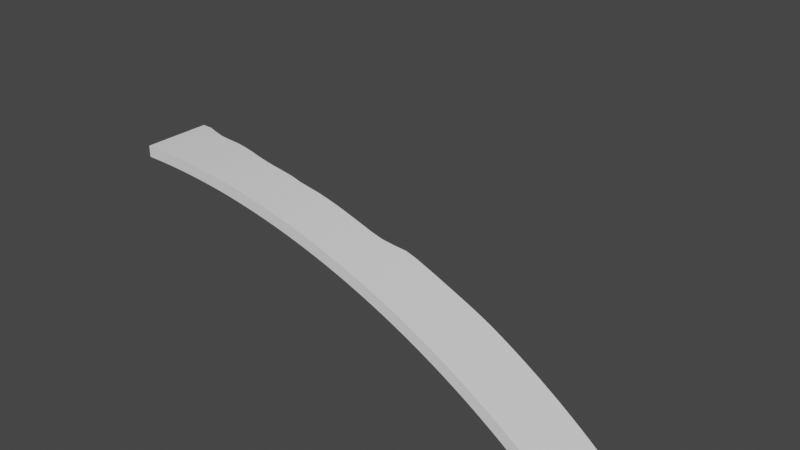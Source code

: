 # Source: RiverTest.blend  (saved by Blender 2.80.75; exported with 4.5.12 LTS)
import bpy
from mathutils import Matrix  # noqa: F401  (used for matrix-valued properties, if any)

bpy.ops.wm.read_factory_settings(use_empty=True)
scene = bpy.context.scene
scene.name = 'Scene'

# ---- collections
col_collection = bpy.data.collections.new('Collection'); scene.collection.children.link(col_collection)

# ---- world
world_world = bpy.data.worlds.new('World'); scene.world = world_world
world_world.use_nodes = True; world_world.node_tree.nodes.clear()
_N = world_world.node_tree.nodes; _L = world_world.node_tree.links
n0 = _N.new('ShaderNodeOutputWorld'); n0.name = 'World Output'; n0.location = (300, 300)
n1 = _N.new('ShaderNodeBackground'); n1.name = 'Background'; n1.location = (10, 300)
n1.inputs[0].default_value = (0.05088, 0.05088, 0.05088, 1.0)
_L.new(n1.outputs[0], n0.inputs[0])
n0.is_active_output = True
world_world.color = (0.05088, 0.05088, 0.05088)
world_world.use_sun_shadow = False
world_world.sun_shadow_jitter_overblur = 0.0

# ---- meshes
me_plane_001 = bpy.data.meshes.new('Plane.001')
me_plane_001.from_pydata([(9.537e-06, -0.0008514, 6.0), (49.5, -0.0008514, 6.0), (3.815e-06, -0.0008512, 3.576e-06), (49.5, -0.0008512, 3.576e-06), (0.9706, -0.0008514, 5.966), (1.941, -0.0008512, 5.66), (2.912, -0.0008514, 5.438), (3.882, -0.0008514, 5.388), (4.853, 0.0002332, 5.41), (5.824, -0.01274, 5.315), (6.794, -0.02311, 5.18), (7.765, -0.02198, 5.023), (8.735, 0.002557, 4.957), (9.706, 0.003115, 4.927), (10.68, 0.002463, 4.943), (11.65, 0.0003798, 4.952), (12.62, 0.01866, 4.893), (13.59, 0.008329, 4.913), (14.56, -0.006922, 4.965), (15.53, -0.002251, 4.984), (16.5, -0.01301, 4.966), (17.47, -0.01563, 4.936), (18.44, -0.002522, 4.928), (19.41, 0.001956, 4.915), (20.38, 0.005125, 4.91), (21.35, 0.02111, 5.014), (22.32, 0.03286, 5.321), (23.29, 0.01017, 5.686), (24.26, 0.006055, 5.763), (25.24, 0.008001, 5.775), (26.21, 0.004244, 5.794), (27.18, 0.01197, 5.815), (28.15, 0.006281, 5.846), (29.12, 0.00808, 5.89), (30.09, 0.006222, 5.934), (31.06, 0.004526, 5.979), (32.03, -0.0005226, 5.999), (33.0, -0.0008514, 6.0), (33.97, -0.0008514, 6.0), (34.94, -0.0008514, 6.0), (35.91, -0.0008514, 6.0), (36.88, -0.0008514, 6.0), (37.85, -0.0008514, 6.0), (38.82, -0.0008514, 6.0), (39.79, -0.0008514, 6.0), (40.76, -0.0008514, 6.0), (41.74, -0.0008514, 6.0), (42.71, -0.0008514, 6.0), (43.68, -0.0008514, 6.0), (44.65, -0.0008514, 6.0), (45.62, -0.0008514, 6.0), (46.59, -0.0008514, 6.0), (47.56, -0.0008514, 6.0), (48.53, -0.0008514, 6.0), (48.53, -0.0008512, 3.576e-06), (47.56, -0.0008512, 3.576e-06), (46.59, -0.0008512, 3.576e-06), (45.62, -0.0008512, 3.576e-06), (44.65, -0.0008512, 3.576e-06), (43.68, -0.0008512, 3.576e-06), (42.71, -0.0008512, 3.576e-06), (41.74, -0.0008512, 3.576e-06), (40.76, -0.0008512, 3.576e-06), (39.79, -0.0008512, 3.576e-06), (38.82, -0.0008512, 3.576e-06), (37.85, -0.0008512, 3.576e-06), (36.88, -0.0008512, 3.576e-06), (35.91, -0.0008512, 3.576e-06), (34.94, -0.0008512, 3.576e-06), (33.97, -0.0008512, 3.576e-06), (33.0, -0.0008512, 3.576e-06), (32.03, -0.0008512, 3.576e-06), (31.06, -0.0008512, 3.576e-06), (30.09, -0.0008512, 3.576e-06), (29.12, -0.0008512, 3.576e-06), (28.15, -0.0008512, 3.576e-06), (27.18, -0.0008512, 3.576e-06), (26.21, -0.0008512, 3.576e-06), (25.24, -0.0008512, 3.576e-06), (24.26, -0.0008512, 3.576e-06), (23.29, -0.0008512, 3.576e-06), (22.32, -0.0008512, 3.576e-06), (21.35, -0.0008512, 3.576e-06), (20.38, -0.0008512, 3.576e-06), (19.41, -0.0008512, 3.576e-06), (18.44, -0.0008512, 3.576e-06), (17.47, -0.0008512, 3.576e-06), (16.5, -0.0008512, 3.576e-06), (15.53, -0.0008512, 3.576e-06), (14.56, -0.0008512, 3.576e-06), (13.59, -0.0008512, 3.576e-06), (12.62, -0.0008512, 3.576e-06), (11.65, -0.0008512, 3.576e-06), (10.68, -0.0008512, 3.576e-06), (9.706, -0.0008512, 0.003083), (8.735, -0.0008512, 0.01199), (7.765, -0.0008512, 8.106e-06), (6.794, -0.0008512, 3.576e-06), (5.824, -0.0008512, 3.576e-06), (4.853, -0.0008512, 3.576e-06), (3.882, -0.0008512, 3.576e-06), (2.912, -0.0008512, 3.576e-06), (1.941, -0.0008512, 3.576e-06), (0.9706, -0.0008512, 3.576e-06), (3.815e-06, -1.001, 3.576e-06), (9.537e-06, -1.001, 6.0), (48.53, -1.001, 6.0), (49.5, -1.001, 6.0), (49.5, -1.001, 3.576e-06), (0.9706, -1.001, 3.576e-06), (0.9706, -1.001, 5.966), (1.941, -1.001, 5.66), (2.912, -1.001, 5.438), (3.882, -1.001, 5.388), (4.853, -0.9998, 5.41), (5.824, -1.013, 5.315), (6.794, -1.023, 5.18), (7.765, -1.022, 5.023), (8.735, -0.9974, 4.957), (9.706, -0.9969, 4.927), (10.68, -0.9975, 4.943), (11.65, -0.9996, 4.952), (12.62, -0.9813, 4.893), (13.59, -0.9917, 4.913), (14.56, -1.007, 4.965), (15.53, -1.002, 4.984), (16.5, -1.013, 4.966), (17.47, -1.016, 4.936), (18.44, -1.003, 4.928), (19.41, -0.998, 4.915), (20.38, -0.9949, 4.91), (21.35, -0.9789, 5.014), (22.32, -0.9671, 5.321), (23.29, -0.9898, 5.686), (24.26, -0.9939, 5.763), (25.24, -0.992, 5.775), (26.21, -0.9958, 5.794), (27.18, -0.988, 5.815), (28.15, -0.9937, 5.846), (29.12, -0.9919, 5.89), (30.09, -0.9938, 5.934), (31.06, -0.9955, 5.979), (32.03, -1.001, 5.999), (33.0, -1.001, 6.0), (33.97, -1.001, 6.0), (34.94, -1.001, 6.0), (35.91, -1.001, 6.0), (36.88, -1.001, 6.0), (37.85, -1.001, 6.0), (38.82, -1.001, 6.0), (39.79, -1.001, 6.0), (40.76, -1.001, 6.0), (41.74, -1.001, 6.0), (42.71, -1.001, 6.0), (43.68, -1.001, 6.0), (44.65, -1.001, 6.0), (45.62, -1.001, 6.0), (46.59, -1.001, 6.0), (47.56, -1.001, 6.0), (48.53, -1.001, 3.576e-06), (47.56, -1.001, 3.576e-06), (46.59, -1.001, 3.576e-06), (45.62, -1.001, 3.576e-06), (44.65, -1.001, 3.576e-06), (43.68, -1.001, 3.576e-06), (42.71, -1.001, 3.576e-06), (41.74, -1.001, 3.576e-06), (40.76, -1.001, 3.576e-06), (39.79, -1.001, 3.576e-06), (38.82, -1.001, 3.576e-06), (37.85, -1.001, 3.576e-06), (36.88, -1.001, 3.576e-06), (35.91, -1.001, 3.576e-06), (34.94, -1.001, 3.576e-06), (33.97, -1.001, 3.576e-06), (33.0, -1.001, 3.576e-06), (32.03, -1.001, 3.576e-06), (31.06, -1.001, 3.576e-06), (30.09, -1.001, 3.576e-06), (29.12, -1.001, 3.576e-06), (28.15, -1.001, 3.576e-06), (27.18, -1.001, 3.576e-06), (26.21, -1.001, 3.576e-06), (25.24, -1.001, 3.576e-06), (24.26, -1.001, 3.576e-06), (23.29, -1.001, 3.576e-06), (22.32, -1.001, 3.576e-06), (21.35, -1.001, 3.576e-06), (20.38, -1.001, 3.576e-06), (19.41, -1.001, 3.576e-06), (18.44, -1.001, 3.576e-06), (17.47, -1.001, 3.576e-06), (16.5, -1.001, 3.576e-06), (15.53, -1.001, 3.576e-06), (14.56, -1.001, 3.576e-06), (13.59, -1.001, 3.576e-06), (12.62, -1.001, 3.576e-06), (11.65, -1.001, 3.576e-06), (10.68, -1.001, 3.576e-06), (9.706, -1.001, 0.003083), (8.735, -1.001, 0.01199), (7.765, -1.001, 8.106e-06), (6.794, -1.001, 3.576e-06), (5.824, -1.001, 3.576e-06), (4.853, -1.001, 3.576e-06), (3.882, -1.001, 3.576e-06), (2.912, -1.001, 3.576e-06), (1.941, -1.001, 3.576e-06)], [], [(53, 1, 3, 54), (0, 4, 103, 2), (4, 5, 102, 103), (5, 6, 101, 102), (6, 7, 100, 101), (7, 8, 99, 100), (8, 9, 98, 99), (9, 10, 97, 98), (10, 11, 96, 97), (11, 12, 95, 96), (12, 13, 94, 95), (13, 14, 93, 94), (14, 15, 92, 93), (15, 16, 91, 92), (16, 17, 90, 91), (17, 18, 89, 90), (18, 19, 88, 89), (19, 20, 87, 88), (20, 21, 86, 87), (21, 22, 85, 86), (22, 23, 84, 85), (23, 24, 83, 84), (24, 25, 82, 83), (25, 26, 81, 82), (26, 27, 80, 81), (27, 28, 79, 80), (28, 29, 78, 79), (29, 30, 77, 78), (30, 31, 76, 77), (31, 32, 75, 76), (32, 33, 74, 75), (33, 34, 73, 74), (34, 35, 72, 73), (35, 36, 71, 72), (36, 37, 70, 71), (37, 38, 69, 70), (38, 39, 68, 69), (39, 40, 67, 68), (40, 41, 66, 67), (41, 42, 65, 66), (42, 43, 64, 65), (43, 44, 63, 64), (44, 45, 62, 63), (45, 46, 61, 62), (46, 47, 60, 61), (47, 48, 59, 60), (48, 49, 58, 59), (49, 50, 57, 58), (50, 51, 56, 57), (51, 52, 55, 56), (52, 53, 54, 55), (106, 159, 108, 107), (105, 104, 109, 110), (110, 109, 207, 111), (111, 207, 206, 112), (112, 206, 205, 113), (113, 205, 204, 114), (114, 204, 203, 115), (115, 203, 202, 116), (116, 202, 201, 117), (117, 201, 200, 118), (118, 200, 199, 119), (119, 199, 198, 120), (120, 198, 197, 121), (121, 197, 196, 122), (122, 196, 195, 123), (123, 195, 194, 124), (124, 194, 193, 125), (125, 193, 192, 126), (126, 192, 191, 127), (127, 191, 190, 128), (128, 190, 189, 129), (129, 189, 188, 130), (130, 188, 187, 131), (131, 187, 186, 132), (132, 186, 185, 133), (133, 185, 184, 134), (134, 184, 183, 135), (135, 183, 182, 136), (136, 182, 181, 137), (137, 181, 180, 138), (138, 180, 179, 139), (139, 179, 178, 140), (140, 178, 177, 141), (141, 177, 176, 142), (142, 176, 175, 143), (143, 175, 174, 144), (144, 174, 173, 145), (145, 173, 172, 146), (146, 172, 171, 147), (147, 171, 170, 148), (148, 170, 169, 149), (149, 169, 168, 150), (150, 168, 167, 151), (151, 167, 166, 152), (152, 166, 165, 153), (153, 165, 164, 154), (154, 164, 163, 155), (155, 163, 162, 156), (156, 162, 161, 157), (157, 161, 160, 158), (158, 160, 159, 106), (67, 66, 171, 172), (16, 15, 121, 122), (68, 67, 172, 173), (17, 16, 122, 123), (69, 68, 173, 174), (18, 17, 123, 124), (70, 69, 174, 175), (19, 18, 124, 125), (71, 70, 175, 176), (20, 19, 125, 126), (72, 71, 176, 177), (21, 20, 126, 127), (73, 72, 177, 178), (22, 21, 127, 128), (74, 73, 178, 179), (23, 22, 128, 129), (75, 74, 179, 180), (24, 23, 129, 130), (76, 75, 180, 181), (25, 24, 130, 131), (77, 76, 181, 182), (26, 25, 131, 132), (78, 77, 182, 183), (27, 26, 132, 133), (79, 78, 183, 184), (28, 27, 133, 134), (80, 79, 184, 185), (29, 28, 134, 135), (81, 80, 185, 186), (30, 29, 135, 136), (82, 81, 186, 187), (31, 30, 136, 137), (83, 82, 187, 188), (32, 31, 137, 138), (84, 83, 188, 189), (33, 32, 138, 139), (85, 84, 189, 190), (34, 33, 139, 140), (86, 85, 190, 191), (35, 34, 140, 141), (87, 86, 191, 192), (36, 35, 141, 142), (88, 87, 192, 193), (37, 36, 142, 143), (89, 88, 193, 194), (38, 37, 143, 144), (90, 89, 194, 195), (39, 38, 144, 145), (91, 90, 195, 196), (40, 39, 145, 146), (92, 91, 196, 197), (41, 40, 146, 147), (93, 92, 197, 198), (42, 41, 147, 148), (94, 93, 198, 199), (43, 42, 148, 149), (95, 94, 199, 200), (44, 43, 149, 150), (96, 95, 200, 201), (45, 44, 150, 151), (97, 96, 201, 202), (46, 45, 151, 152), (98, 97, 202, 203), (47, 46, 152, 153), (99, 98, 203, 204), (48, 47, 153, 154), (100, 99, 204, 205), (49, 48, 154, 155), (101, 100, 205, 206), (50, 49, 155, 156), (102, 101, 206, 207), (51, 50, 156, 157), (0, 2, 104, 105), (103, 102, 207, 109), (52, 51, 157, 158), (1, 53, 106, 107), (53, 52, 158, 106), (3, 1, 107, 108), (54, 3, 108, 159), (2, 103, 109, 104), (55, 54, 159, 160), (4, 0, 105, 110), (56, 55, 160, 161), (5, 4, 110, 111), (57, 56, 161, 162), (6, 5, 111, 112), (58, 57, 162, 163), (7, 6, 112, 113), (59, 58, 163, 164), (8, 7, 113, 114), (60, 59, 164, 165), (9, 8, 114, 115), (61, 60, 165, 166), (10, 9, 115, 116), (62, 61, 166, 167), (11, 10, 116, 117), (63, 62, 167, 168), (12, 11, 117, 118), (64, 63, 168, 169), (13, 12, 118, 119), (65, 64, 169, 170), (14, 13, 119, 120), (66, 65, 170, 171), (15, 14, 120, 121)])
_uv = me_plane_001.uv_layers.new(name='UVMap')
_uv.uv.foreach_set('vector', [0.9804, 0.0, 1.0, 0.0, 1.0, 1.0, 0.9804, 1.0, 0.0, 0.0, 0.01961, 0.0, 0.01961, 1.0, 0.0, 1.0, 0.01961, 0.0, 0.03922, 0.0, 0.03922, 1.0, 0.01961, 1.0, 0.03922, 0.0, 0.05882, 0.0, 0.05882, 1.0, 0.03922, 1.0, 0.05882, 0.0, 0.07843, 0.0, 0.07843, 1.0, 0.05882, 1.0, 0.07843, 0.0, 0.09804, 0.0, 0.09804, 1.0, 0.07843, 1.0, 0.09804, 0.0, 0.1176, 0.0, 0.1176, 1.0, 0.09804, 1.0, 0.1176, 0.0, 0.1373, 0.0, 0.1373, 1.0, 0.1176, 1.0, 0.1373, 0.0, 0.1569, 0.0, 0.1569, 1.0, 0.1373, 1.0, 0.1569, 0.0, 0.1765, 0.0, 0.1765, 1.0, 0.1569, 1.0, 0.1765, 0.0, 0.1961, 0.0, 0.1961, 1.0, 0.1765, 1.0, 0.1961, 0.0, 0.2157, 0.0, 0.2157, 1.0, 0.1961, 1.0, 0.2157, 0.0, 0.2353, 0.0, 0.2353, 1.0, 0.2157, 1.0, 0.2353, 0.0, 0.2549, 0.0, 0.2549, 1.0, 0.2353, 1.0, 0.2549, 0.0, 0.2745, 0.0, 0.2745, 1.0, 0.2549, 1.0, 0.2745, 0.0, 0.2941, 0.0, 0.2941, 1.0, 0.2745, 1.0, 0.2941, 0.0, 0.3137, 0.0, 0.3137, 1.0, 0.2941, 1.0, 0.3137, 0.0, 0.3333, 0.0, 0.3333, 1.0, 0.3137, 1.0, 0.3333, 0.0, 0.3529, 0.0, 0.3529, 1.0, 0.3333, 1.0, 0.3529, 0.0, 0.3725, 0.0, 0.3725, 1.0, 0.3529, 1.0, 0.3725, 0.0, 0.3922, 0.0, 0.3922, 1.0, 0.3725, 1.0, 0.3922, 0.0, 0.4118, 0.0, 0.4118, 1.0, 0.3922, 1.0, 0.4118, 0.0, 0.4314, 0.0, 0.4314, 1.0, 0.4118, 1.0, 0.4314, 0.0, 0.451, 0.0, 0.451, 1.0, 0.4314, 1.0, 0.451, 0.0, 0.4706, 0.0, 0.4706, 1.0, 0.451, 1.0, 0.4706, 0.0, 0.4902, 0.0, 0.4902, 1.0, 0.4706, 1.0, 0.4902, 0.0, 0.5098, 0.0, 0.5098, 1.0, 0.4902, 1.0, 0.5098, 0.0, 0.5294, 0.0, 0.5294, 1.0, 0.5098, 1.0, 0.5294, 0.0, 0.549, 0.0, 0.549, 1.0, 0.5294, 1.0, 0.549, 0.0, 0.5686, 0.0, 0.5686, 1.0, 0.549, 1.0, 0.5686, 0.0, 0.5882, 0.0, 0.5882, 1.0, 0.5686, 1.0, 0.5882, 0.0, 0.6078, 0.0, 0.6078, 1.0, 0.5882, 1.0, 0.6078, 0.0, 0.6275, 0.0, 0.6275, 1.0, 0.6078, 1.0, 0.6275, 0.0, 0.6471, 0.0, 0.6471, 1.0, 0.6275, 1.0, 0.6471, 0.0, 0.6667, 0.0, 0.6667, 1.0, 0.6471, 1.0, 0.6667, 0.0, 0.6863, 0.0, 0.6863, 1.0, 0.6667, 1.0, 0.6863, 0.0, 0.7059, 0.0, 0.7059, 1.0, 0.6863, 1.0, 0.7059, 0.0, 0.7255, 0.0, 0.7255, 1.0, 0.7059, 1.0, 0.7255, 0.0, 0.7451, 0.0, 0.7451, 1.0, 0.7255, 1.0, 0.7451, 0.0, 0.7647, 0.0, 0.7647, 1.0, 0.7451, 1.0, 0.7647, 0.0, 0.7843, 0.0, 0.7843, 1.0, 0.7647, 1.0, 0.7843, 0.0, 0.8039, 0.0, 0.8039, 1.0, 0.7843, 1.0, 0.8039, 0.0, 0.8235, 0.0, 0.8235, 1.0, 0.8039, 1.0, 0.8235, 0.0, 0.8431, 0.0, 0.8431, 1.0, 0.8235, 1.0, 0.8431, 0.0, 0.8627, 0.0, 0.8627, 1.0, 0.8431, 1.0, 0.8627, 0.0, 0.8824, 0.0, 0.8824, 1.0, 0.8627, 1.0, 0.8824, 0.0, 0.902, 0.0, 0.902, 1.0, 0.8824, 1.0, 0.902, 0.0, 0.9216, 0.0, 0.9216, 1.0, 0.902, 1.0, 0.9216, 0.0, 0.9412, 0.0, 0.9412, 1.0, 0.9216, 1.0, 0.9412, 0.0, 0.9608, 0.0, 0.9608, 1.0, 0.9412, 1.0, 0.9608, 0.0, 0.9804, 0.0, 0.9804, 1.0, 0.9608, 1.0, 0.9804, 0.0, 0.9804, 1.0, 1.0, 1.0, 1.0, 0.0, 0.0, 0.0, 0.0, 1.0, 0.01961, 1.0, 0.01961, 0.0, 0.01961, 0.0, 0.01961, 1.0, 0.03922, 1.0, 0.03922, 0.0, 0.03922, 0.0, 0.03922, 1.0, 0.05882, 1.0, 0.05882, 0.0, 0.05882, 0.0, 0.05882, 1.0, 0.07843, 1.0, 0.07843, 0.0, 0.07843, 0.0, 0.07843, 1.0, 0.09804, 1.0, 0.09804, 0.0, 0.09804, 0.0, 0.09804, 1.0, 0.1176, 1.0, 0.1176, 0.0, 0.1176, 0.0, 0.1176, 1.0, 0.1373, 1.0, 0.1373, 0.0, 0.1373, 0.0, 0.1373, 1.0, 0.1569, 1.0, 0.1569, 0.0, 0.1569, 0.0, 0.1569, 1.0, 0.1765, 1.0, 0.1765, 0.0, 0.1765, 0.0, 0.1765, 1.0, 0.1961, 1.0, 0.1961, 0.0, 0.1961, 0.0, 0.1961, 1.0, 0.2157, 1.0, 0.2157, 0.0, 0.2157, 0.0, 0.2157, 1.0, 0.2353, 1.0, 0.2353, 0.0, 0.2353, 0.0, 0.2353, 1.0, 0.2549, 1.0, 0.2549, 0.0, 0.2549, 0.0, 0.2549, 1.0, 0.2745, 1.0, 0.2745, 0.0, 0.2745, 0.0, 0.2745, 1.0, 0.2941, 1.0, 0.2941, 0.0, 0.2941, 0.0, 0.2941, 1.0, 0.3137, 1.0, 0.3137, 0.0, 0.3137, 0.0, 0.3137, 1.0, 0.3333, 1.0, 0.3333, 0.0, 0.3333, 0.0, 0.3333, 1.0, 0.3529, 1.0, 0.3529, 0.0, 0.3529, 0.0, 0.3529, 1.0, 0.3725, 1.0, 0.3725, 0.0, 0.3725, 0.0, 0.3725, 1.0, 0.3922, 1.0, 0.3922, 0.0, 0.3922, 0.0, 0.3922, 1.0, 0.4118, 1.0, 0.4118, 0.0, 0.4118, 0.0, 0.4118, 1.0, 0.4314, 1.0, 0.4314, 0.0, 0.4314, 0.0, 0.4314, 1.0, 0.451, 1.0, 0.451, 0.0, 0.451, 0.0, 0.451, 1.0, 0.4706, 1.0, 0.4706, 0.0, 0.4706, 0.0, 0.4706, 1.0, 0.4902, 1.0, 0.4902, 0.0, 0.4902, 0.0, 0.4902, 1.0, 0.5098, 1.0, 0.5098, 0.0, 0.5098, 0.0, 0.5098, 1.0, 0.5294, 1.0, 0.5294, 0.0, 0.5294, 0.0, 0.5294, 1.0, 0.549, 1.0, 0.549, 0.0, 0.549, 0.0, 0.549, 1.0, 0.5686, 1.0, 0.5686, 0.0, 0.5686, 0.0, 0.5686, 1.0, 0.5882, 1.0, 0.5882, 0.0, 0.5882, 0.0, 0.5882, 1.0, 0.6078, 1.0, 0.6078, 0.0, 0.6078, 0.0, 0.6078, 1.0, 0.6275, 1.0, 0.6275, 0.0, 0.6275, 0.0, 0.6275, 1.0, 0.6471, 1.0, 0.6471, 0.0, 0.6471, 0.0, 0.6471, 1.0, 0.6667, 1.0, 0.6667, 0.0, 0.6667, 0.0, 0.6667, 1.0, 0.6863, 1.0, 0.6863, 0.0, 0.6863, 0.0, 0.6863, 1.0, 0.7059, 1.0, 0.7059, 0.0, 0.7059, 0.0, 0.7059, 1.0, 0.7255, 1.0, 0.7255, 0.0, 0.7255, 0.0, 0.7255, 1.0, 0.7451, 1.0, 0.7451, 0.0, 0.7451, 0.0, 0.7451, 1.0, 0.7647, 1.0, 0.7647, 0.0, 0.7647, 0.0, 0.7647, 1.0, 0.7843, 1.0, 0.7843, 0.0, 0.7843, 0.0, 0.7843, 1.0, 0.8039, 1.0, 0.8039, 0.0, 0.8039, 0.0, 0.8039, 1.0, 0.8235, 1.0, 0.8235, 0.0, 0.8235, 0.0, 0.8235, 1.0, 0.8431, 1.0, 0.8431, 0.0, 0.8431, 0.0, 0.8431, 1.0, 0.8627, 1.0, 0.8627, 0.0, 0.8627, 0.0, 0.8627, 1.0, 0.8824, 1.0, 0.8824, 0.0, 0.8824, 0.0, 0.8824, 1.0, 0.902, 1.0, 0.902, 0.0, 0.902, 0.0, 0.902, 1.0, 0.9216, 1.0, 0.9216, 0.0, 0.9216, 0.0, 0.9216, 1.0, 0.9412, 1.0, 0.9412, 0.0, 0.9412, 0.0, 0.9412, 1.0, 0.9608, 1.0, 0.9608, 0.0, 0.9608, 0.0, 0.9608, 1.0, 0.9804, 1.0, 0.9804, 0.0, 0.7255, 1.0, 0.7451, 1.0, 0.7451, 1.0, 0.7255, 1.0, 0.2549, 0.0, 0.2353, 0.0, 0.2353, 0.0, 0.2549, 0.0, 0.7059, 1.0, 0.7255, 1.0, 0.7255, 1.0, 0.7059, 1.0, 0.2745, 0.0, 0.2549, 0.0, 0.2549, 0.0, 0.2745, 0.0, 0.6863, 1.0, 0.7059, 1.0, 0.7059, 1.0, 0.6863, 1.0, 0.2941, 0.0, 0.2745, 0.0, 0.2745, 0.0, 0.2941, 0.0, 0.6667, 1.0, 0.6863, 1.0, 0.6863, 1.0, 0.6667, 1.0, 0.3137, 0.0, 0.2941, 0.0, 0.2941, 0.0, 0.3137, 0.0, 0.6471, 1.0, 0.6667, 1.0, 0.6667, 1.0, 0.6471, 1.0, 0.3333, 0.0, 0.3137, 0.0, 0.3137, 0.0, 0.3333, 0.0, 0.6275, 1.0, 0.6471, 1.0, 0.6471, 1.0, 0.6275, 1.0, 0.3529, 0.0, 0.3333, 0.0, 0.3333, 0.0, 0.3529, 0.0, 0.6078, 1.0, 0.6275, 1.0, 0.6275, 1.0, 0.6078, 1.0, 0.3725, 0.0, 0.3529, 0.0, 0.3529, 0.0, 0.3725, 0.0, 0.5882, 1.0, 0.6078, 1.0, 0.6078, 1.0, 0.5882, 1.0, 0.3922, 0.0, 0.3725, 0.0, 0.3725, 0.0, 0.3922, 0.0, 0.5686, 1.0, 0.5882, 1.0, 0.5882, 1.0, 0.5686, 1.0, 0.4118, 0.0, 0.3922, 0.0, 0.3922, 0.0, 0.4118, 0.0, 0.549, 1.0, 0.5686, 1.0, 0.5686, 1.0, 0.549, 1.0, 0.4314, 0.0, 0.4118, 0.0, 0.4118, 0.0, 0.4314, 0.0, 0.5294, 1.0, 0.549, 1.0, 0.549, 1.0, 0.5294, 1.0, 0.451, 0.0, 0.4314, 0.0, 0.4314, 0.0, 0.451, 0.0, 0.5098, 1.0, 0.5294, 1.0, 0.5294, 1.0, 0.5098, 1.0, 0.4706, 0.0, 0.451, 0.0, 0.451, 0.0, 0.4706, 0.0, 0.4902, 1.0, 0.5098, 1.0, 0.5098, 1.0, 0.4902, 1.0, 0.4902, 0.0, 0.4706, 0.0, 0.4706, 0.0, 0.4902, 0.0, 0.4706, 1.0, 0.4902, 1.0, 0.4902, 1.0, 0.4706, 1.0, 0.5098, 0.0, 0.4902, 0.0, 0.4902, 0.0, 0.5098, 0.0, 0.451, 1.0, 0.4706, 1.0, 0.4706, 1.0, 0.451, 1.0, 0.5294, 0.0, 0.5098, 0.0, 0.5098, 0.0, 0.5294, 0.0, 0.4314, 1.0, 0.451, 1.0, 0.451, 1.0, 0.4314, 1.0, 0.549, 0.0, 0.5294, 0.0, 0.5294, 0.0, 0.549, 0.0, 0.4118, 1.0, 0.4314, 1.0, 0.4314, 1.0, 0.4118, 1.0, 0.5686, 0.0, 0.549, 0.0, 0.549, 0.0, 0.5686, 0.0, 0.3922, 1.0, 0.4118, 1.0, 0.4118, 1.0, 0.3922, 1.0, 0.5882, 0.0, 0.5686, 0.0, 0.5686, 0.0, 0.5882, 0.0, 0.3725, 1.0, 0.3922, 1.0, 0.3922, 1.0, 0.3725, 1.0, 0.6078, 0.0, 0.5882, 0.0, 0.5882, 0.0, 0.6078, 0.0, 0.3529, 1.0, 0.3725, 1.0, 0.3725, 1.0, 0.3529, 1.0, 0.6275, 0.0, 0.6078, 0.0, 0.6078, 0.0, 0.6275, 0.0, 0.3333, 1.0, 0.3529, 1.0, 0.3529, 1.0, 0.3333, 1.0, 0.6471, 0.0, 0.6275, 0.0, 0.6275, 0.0, 0.6471, 0.0, 0.3137, 1.0, 0.3333, 1.0, 0.3333, 1.0, 0.3137, 1.0, 0.6667, 0.0, 0.6471, 0.0, 0.6471, 0.0, 0.6667, 0.0, 0.2941, 1.0, 0.3137, 1.0, 0.3137, 1.0, 0.2941, 1.0, 0.6863, 0.0, 0.6667, 0.0, 0.6667, 0.0, 0.6863, 0.0, 0.2745, 1.0, 0.2941, 1.0, 0.2941, 1.0, 0.2745, 1.0, 0.7059, 0.0, 0.6863, 0.0, 0.6863, 0.0, 0.7059, 0.0, 0.2549, 1.0, 0.2745, 1.0, 0.2745, 1.0, 0.2549, 1.0, 0.7255, 0.0, 0.7059, 0.0, 0.7059, 0.0, 0.7255, 0.0, 0.2353, 1.0, 0.2549, 1.0, 0.2549, 1.0, 0.2353, 1.0, 0.7451, 0.0, 0.7255, 0.0, 0.7255, 0.0, 0.7451, 0.0, 0.2157, 1.0, 0.2353, 1.0, 0.2353, 1.0, 0.2157, 1.0, 0.7647, 0.0, 0.7451, 0.0, 0.7451, 0.0, 0.7647, 0.0, 0.1961, 1.0, 0.2157, 1.0, 0.2157, 1.0, 0.1961, 1.0, 0.7843, 0.0, 0.7647, 0.0, 0.7647, 0.0, 0.7843, 0.0, 0.1765, 1.0, 0.1961, 1.0, 0.1961, 1.0, 0.1765, 1.0, 0.8039, 0.0, 0.7843, 0.0, 0.7843, 0.0, 0.8039, 0.0, 0.1569, 1.0, 0.1765, 1.0, 0.1765, 1.0, 0.1569, 1.0, 0.8235, 0.0, 0.8039, 0.0, 0.8039, 0.0, 0.8235, 0.0, 0.1373, 1.0, 0.1569, 1.0, 0.1569, 1.0, 0.1373, 1.0, 0.8431, 0.0, 0.8235, 0.0, 0.8235, 0.0, 0.8431, 0.0, 0.1176, 1.0, 0.1373, 1.0, 0.1373, 1.0, 0.1176, 1.0, 0.8627, 0.0, 0.8431, 0.0, 0.8431, 0.0, 0.8627, 0.0, 0.09804, 1.0, 0.1176, 1.0, 0.1176, 1.0, 0.09804, 1.0, 0.8824, 0.0, 0.8627, 0.0, 0.8627, 0.0, 0.8824, 0.0, 0.07843, 1.0, 0.09804, 1.0, 0.09804, 1.0, 0.07843, 1.0, 0.902, 0.0, 0.8824, 0.0, 0.8824, 0.0, 0.902, 0.0, 0.05882, 1.0, 0.07843, 1.0, 0.07843, 1.0, 0.05882, 1.0, 0.9216, 0.0, 0.902, 0.0, 0.902, 0.0, 0.9216, 0.0, 0.03922, 1.0, 0.05882, 1.0, 0.05882, 1.0, 0.03922, 1.0, 0.9412, 0.0, 0.9216, 0.0, 0.9216, 0.0, 0.9412, 0.0, 0.0, 0.0, 0.0, 1.0, 0.0, 1.0, 0.0, 0.0, 0.01961, 1.0, 0.03922, 1.0, 0.03922, 1.0, 0.01961, 1.0, 0.9608, 0.0, 0.9412, 0.0, 0.9412, 0.0, 0.9608, 0.0, 1.0, 0.0, 0.9804, 0.0, 0.9804, 0.0, 1.0, 0.0, 0.9804, 0.0, 0.9608, 0.0, 0.9608, 0.0, 0.9804, 0.0, 1.0, 1.0, 1.0, 0.0, 1.0, 0.0, 1.0, 1.0, 0.9804, 1.0, 1.0, 1.0, 1.0, 1.0, 0.9804, 1.0, 0.0, 1.0, 0.01961, 1.0, 0.01961, 1.0, 0.0, 1.0, 0.9608, 1.0, 0.9804, 1.0, 0.9804, 1.0, 0.9608, 1.0, 0.01961, 0.0, 0.0, 0.0, 0.0, 0.0, 0.01961, 0.0, 0.9412, 1.0, 0.9608, 1.0, 0.9608, 1.0, 0.9412, 1.0, 0.03922, 0.0, 0.01961, 0.0, 0.01961, 0.0, 0.03922, 0.0, 0.9216, 1.0, 0.9412, 1.0, 0.9412, 1.0, 0.9216, 1.0, 0.05882, 0.0, 0.03922, 0.0, 0.03922, 0.0, 0.05882, 0.0, 0.902, 1.0, 0.9216, 1.0, 0.9216, 1.0, 0.902, 1.0, 0.07843, 0.0, 0.05882, 0.0, 0.05882, 0.0, 0.07843, 0.0, 0.8824, 1.0, 0.902, 1.0, 0.902, 1.0, 0.8824, 1.0, 0.09804, 0.0, 0.07843, 0.0, 0.07843, 0.0, 0.09804, 0.0, 0.8627, 1.0, 0.8824, 1.0, 0.8824, 1.0, 0.8627, 1.0, 0.1176, 0.0, 0.09804, 0.0, 0.09804, 0.0, 0.1176, 0.0, 0.8431, 1.0, 0.8627, 1.0, 0.8627, 1.0, 0.8431, 1.0, 0.1373, 0.0, 0.1176, 0.0, 0.1176, 0.0, 0.1373, 0.0, 0.8235, 1.0, 0.8431, 1.0, 0.8431, 1.0, 0.8235, 1.0, 0.1569, 0.0, 0.1373, 0.0, 0.1373, 0.0, 0.1569, 0.0, 0.8039, 1.0, 0.8235, 1.0, 0.8235, 1.0, 0.8039, 1.0, 0.1765, 0.0, 0.1569, 0.0, 0.1569, 0.0, 0.1765, 0.0, 0.7843, 1.0, 0.8039, 1.0, 0.8039, 1.0, 0.7843, 1.0, 0.1961, 0.0, 0.1765, 0.0, 0.1765, 0.0, 0.1961, 0.0, 0.7647, 1.0, 0.7843, 1.0, 0.7843, 1.0, 0.7647, 1.0, 0.2157, 0.0, 0.1961, 0.0, 0.1961, 0.0, 0.2157, 0.0, 0.7451, 1.0, 0.7647, 1.0, 0.7647, 1.0, 0.7451, 1.0, 0.2353, 0.0, 0.2157, 0.0, 0.2157, 0.0, 0.2353, 0.0])
me_plane_001.use_remesh_preserve_volume = False
me_plane_001.use_remesh_preserve_attributes = False
me_plane_001.use_mirror_vertex_groups = False
me_plane_001.update()

# ---- objects
ob_plane = bpy.data.objects.new('Plane', me_plane_001)

# ---- transforms, parenting, visibility, modifiers, constraints
ob_plane.location = (0.0, 0.0, 0.0)
ob_plane.rotation_euler = (-1.571, -0.0, 0.0)
ob_plane.lineart.crease_threshold = 0.0
_m = ob_plane.modifiers.new('SimpleDeform', 'SIMPLE_DEFORM')
_m.deform_method = 'BEND'
_m.deform_axis = 'Z'

# ---- collection membership
col_collection.objects.link(ob_plane)

# ---- scene / render settings (as saved in the file)
scene.frame_start = 1; scene.frame_end = 250; scene.frame_set(0)
scene.render.engine = 'BLENDER_EEVEE_NEXT'
scene.cycles.use_denoising = False
scene.cycles.samples = 128
scene.cycles.sampling_pattern = 'TABULATED_SOBOL'
scene.cycles.use_adaptive_sampling = False
scene.cycles.use_light_tree = False
scene.view_settings.view_transform = 'Filmic'
bpy.context.view_layer.update()

# ---- added for rendering (the .blend has no active camera and no usable light): camera, sun
cam_auto = bpy.data.cameras.new('AutoCamera')
cam_auto.lens = 50.0
cam_auto.sensor_width = 36.0
cam_auto.clip_end = 1000.0
ob_auto_camera = bpy.data.objects.new('AutoCamera', cam_auto)
scene.collection.objects.link(ob_auto_camera)
ob_auto_camera.location = (70.8942, -52.373, 37.4105)
ob_auto_camera.rotation_euler = (1.09748, -7.21219e-08, 0.694738)
scene.camera = ob_auto_camera
light_auto_sun = bpy.data.lights.new('AutoSun', 'SUN')
light_auto_sun.energy = 3.0
light_auto_sun.angle = 0.0523599
ob_auto_sun = bpy.data.objects.new('AutoSun', light_auto_sun)
scene.collection.objects.link(ob_auto_sun)
ob_auto_sun.rotation_euler = (0.872665, 0.174533, 0.523599)
bpy.context.view_layer.update()
